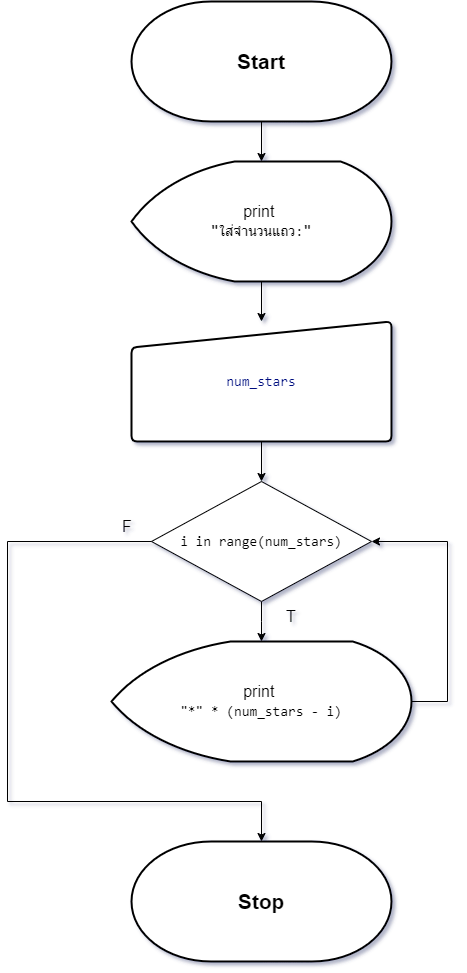

The diagram above was exported from draw.io. Its source (the exported page's mxGraphModel, read from the mxfile embedded in the PNG):
<mxGraphModel dx="1434" dy="738" grid="1" gridSize="10" guides="1" tooltips="1" connect="1" arrows="1" fold="1" page="1" pageScale="1" pageWidth="827" pageHeight="1169" math="0" shadow="0">
  <root>
    <mxCell id="0" />
    <mxCell id="1" parent="0" />
    <mxCell id="h4A4DJFyEhcsKV__63Zm-1" value="&lt;font style=&quot;font-size: 21px;&quot;&gt;&lt;b&gt;Start&lt;/b&gt;&lt;/font&gt;" style="strokeWidth=2;html=1;shape=mxgraph.flowchart.terminator;whiteSpace=wrap;" parent="1" vertex="1">
      <mxGeometry x="284" y="40" width="260" height="120" as="geometry" />
    </mxCell>
    <mxCell id="h4A4DJFyEhcsKV__63Zm-6" style="edgeStyle=orthogonalEdgeStyle;rounded=0;orthogonalLoop=1;jettySize=auto;html=1;entryX=0.5;entryY=0;entryDx=0;entryDy=0;" parent="1" source="h4A4DJFyEhcsKV__63Zm-2" target="h4A4DJFyEhcsKV__63Zm-5" edge="1">
      <mxGeometry relative="1" as="geometry" />
    </mxCell>
    <mxCell id="h4A4DJFyEhcsKV__63Zm-2" value="&lt;font style=&quot;font-size: 16px;&quot;&gt;print&amp;nbsp;&lt;/font&gt;&lt;div&gt;&lt;span style=&quot;font-family: Consolas, &amp;quot;Courier New&amp;quot;, monospace; white-space: pre;&quot;&gt;&lt;font style=&quot;font-size: 16px;&quot;&gt;&quot;&lt;/font&gt;&lt;/span&gt;&lt;span style=&quot;background-color: rgb(255, 255, 255); font-family: Consolas, &amp;quot;Courier New&amp;quot;, monospace; font-size: 14px; white-space: pre;&quot;&gt;ใส่จำนวนแถว:&lt;/span&gt;&lt;span style=&quot;font-family: Consolas, &amp;quot;Courier New&amp;quot;, monospace; font-size: 16px; white-space: pre; background-color: initial;&quot;&gt;&quot;&lt;/span&gt;&lt;br&gt;&lt;/div&gt;" style="strokeWidth=2;html=1;shape=mxgraph.flowchart.display;whiteSpace=wrap;" parent="1" vertex="1">
      <mxGeometry x="284" y="200" width="260" height="120" as="geometry" />
    </mxCell>
    <mxCell id="h4A4DJFyEhcsKV__63Zm-3" style="edgeStyle=orthogonalEdgeStyle;rounded=0;orthogonalLoop=1;jettySize=auto;html=1;entryX=0.5;entryY=0;entryDx=0;entryDy=0;entryPerimeter=0;" parent="1" source="h4A4DJFyEhcsKV__63Zm-1" target="h4A4DJFyEhcsKV__63Zm-2" edge="1">
      <mxGeometry relative="1" as="geometry" />
    </mxCell>
    <mxCell id="NWXcAlGU8hvPO0A-3wgM-7" value="" style="edgeStyle=orthogonalEdgeStyle;rounded=0;orthogonalLoop=1;jettySize=auto;html=1;" edge="1" parent="1" source="h4A4DJFyEhcsKV__63Zm-5" target="NWXcAlGU8hvPO0A-3wgM-1">
      <mxGeometry relative="1" as="geometry" />
    </mxCell>
    <mxCell id="h4A4DJFyEhcsKV__63Zm-5" value="&lt;div style=&quot;font-size: 16px;&quot;&gt;&lt;div style=&quot;font-family: Consolas, &amp;quot;Courier New&amp;quot;, monospace; font-size: 14px; line-height: 19px; white-space: pre;&quot;&gt;&lt;div style=&quot;background-color: rgb(255, 255, 255); line-height: 19px;&quot;&gt;&lt;span style=&quot;color: #001080;&quot;&gt;num_stars&lt;/span&gt;&lt;/div&gt;&lt;/div&gt;&lt;/div&gt;" style="html=1;strokeWidth=2;shape=manualInput;whiteSpace=wrap;rounded=1;size=26;arcSize=11;" parent="1" vertex="1">
      <mxGeometry x="284" y="360" width="260" height="120" as="geometry" />
    </mxCell>
    <mxCell id="NWXcAlGU8hvPO0A-3wgM-8" style="edgeStyle=orthogonalEdgeStyle;rounded=0;orthogonalLoop=1;jettySize=auto;html=1;entryX=1;entryY=0.5;entryDx=0;entryDy=0;" edge="1" parent="1" source="h4A4DJFyEhcsKV__63Zm-9" target="NWXcAlGU8hvPO0A-3wgM-1">
      <mxGeometry relative="1" as="geometry">
        <Array as="points">
          <mxPoint x="600" y="740" />
          <mxPoint x="600" y="580" />
        </Array>
      </mxGeometry>
    </mxCell>
    <mxCell id="h4A4DJFyEhcsKV__63Zm-9" value="&lt;font style=&quot;font-size: 16px;&quot;&gt;print&amp;nbsp;&lt;/font&gt;&lt;div&gt;&lt;div style=&quot;font-family: Consolas, &amp;quot;Courier New&amp;quot;, monospace; font-size: 14px; line-height: 19px; white-space: pre;&quot;&gt;&lt;div style=&quot;line-height: 19px;&quot;&gt;&quot;*&quot; * (num_stars - i)&lt;/div&gt;&lt;/div&gt;&lt;/div&gt;" style="strokeWidth=2;html=1;shape=mxgraph.flowchart.display;whiteSpace=wrap;" parent="1" vertex="1">
      <mxGeometry x="264" y="680" width="300" height="120" as="geometry" />
    </mxCell>
    <mxCell id="h4A4DJFyEhcsKV__63Zm-11" value="&lt;font style=&quot;font-size: 21px;&quot;&gt;&lt;b&gt;Stop&lt;/b&gt;&lt;/font&gt;" style="strokeWidth=2;html=1;shape=mxgraph.flowchart.terminator;whiteSpace=wrap;" parent="1" vertex="1">
      <mxGeometry x="284" y="880" width="260" height="120" as="geometry" />
    </mxCell>
    <mxCell id="NWXcAlGU8hvPO0A-3wgM-3" value="" style="edgeStyle=orthogonalEdgeStyle;rounded=0;orthogonalLoop=1;jettySize=auto;html=1;" edge="1" parent="1" source="NWXcAlGU8hvPO0A-3wgM-1">
      <mxGeometry relative="1" as="geometry">
        <mxPoint x="414" y="680" as="targetPoint" />
      </mxGeometry>
    </mxCell>
    <mxCell id="NWXcAlGU8hvPO0A-3wgM-1" value="&lt;div style=&quot;background-color: rgb(255, 255, 255); font-family: Consolas, &amp;quot;Courier New&amp;quot;, monospace; font-size: 14px; line-height: 19px; white-space: pre;&quot;&gt;i in range(num_stars)&lt;/div&gt;" style="rhombus;whiteSpace=wrap;html=1;" vertex="1" parent="1">
      <mxGeometry x="304" y="520" width="220" height="120" as="geometry" />
    </mxCell>
    <mxCell id="NWXcAlGU8hvPO0A-3wgM-6" style="edgeStyle=orthogonalEdgeStyle;rounded=0;orthogonalLoop=1;jettySize=auto;html=1;entryX=0.5;entryY=0;entryDx=0;entryDy=0;entryPerimeter=0;exitX=0;exitY=0.5;exitDx=0;exitDy=0;" edge="1" parent="1" source="NWXcAlGU8hvPO0A-3wgM-1" target="h4A4DJFyEhcsKV__63Zm-11">
      <mxGeometry relative="1" as="geometry">
        <Array as="points">
          <mxPoint x="160" y="580" />
          <mxPoint x="160" y="840" />
          <mxPoint x="414" y="840" />
        </Array>
      </mxGeometry>
    </mxCell>
    <mxCell id="NWXcAlGU8hvPO0A-3wgM-9" value="T" style="text;html=1;align=center;verticalAlign=middle;whiteSpace=wrap;rounded=0;fontSize=16;fontStyle=0" vertex="1" parent="1">
      <mxGeometry x="414" y="640" width="60" height="30" as="geometry" />
    </mxCell>
    <mxCell id="NWXcAlGU8hvPO0A-3wgM-10" value="F" style="text;html=1;align=center;verticalAlign=middle;whiteSpace=wrap;rounded=0;fontSize=16;fontStyle=0" vertex="1" parent="1">
      <mxGeometry x="250" y="550" width="60" height="30" as="geometry" />
    </mxCell>
  </root>
</mxGraphModel>